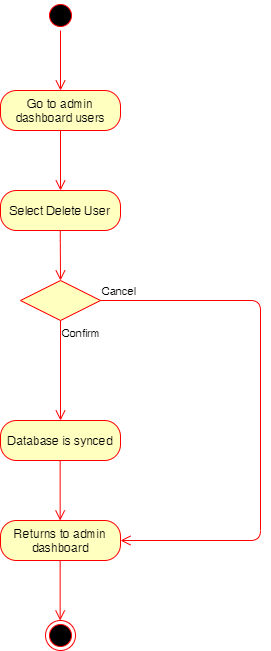

The diagram above was exported from draw.io. Its source (the exported page's mxGraphModel, read from the mxfile embedded in the PNG):
<mxGraphModel dx="1422" dy="705" grid="1" gridSize="10" guides="1" tooltips="1" connect="1" arrows="1" fold="1" page="1" pageScale="1" pageWidth="850" pageHeight="1100" math="0" shadow="0">
  <root>
    <mxCell id="0" />
    <mxCell id="1" parent="0" />
    <mxCell id="IguihdEKFHdn792v3mgO-1" value="" style="ellipse;html=1;shape=startState;fillColor=#000000;strokeColor=#ff0000;" vertex="1" parent="1">
      <mxGeometry x="425" y="30" width="30" height="30" as="geometry" />
    </mxCell>
    <mxCell id="IguihdEKFHdn792v3mgO-2" value="" style="edgeStyle=orthogonalEdgeStyle;html=1;verticalAlign=bottom;endArrow=open;endSize=8;strokeColor=#ff0000;" edge="1" parent="1" source="IguihdEKFHdn792v3mgO-1">
      <mxGeometry relative="1" as="geometry">
        <mxPoint x="440" y="120" as="targetPoint" />
      </mxGeometry>
    </mxCell>
    <mxCell id="IguihdEKFHdn792v3mgO-3" value="Go to admin dashboard users" style="rounded=1;whiteSpace=wrap;html=1;arcSize=40;fontColor=#000000;fillColor=#ffffc0;strokeColor=#ff0000;" vertex="1" parent="1">
      <mxGeometry x="380" y="120" width="120" height="40" as="geometry" />
    </mxCell>
    <mxCell id="IguihdEKFHdn792v3mgO-4" value="" style="edgeStyle=orthogonalEdgeStyle;html=1;verticalAlign=bottom;endArrow=open;endSize=8;strokeColor=#ff0000;" edge="1" parent="1" source="IguihdEKFHdn792v3mgO-3">
      <mxGeometry relative="1" as="geometry">
        <mxPoint x="440" y="220" as="targetPoint" />
      </mxGeometry>
    </mxCell>
    <mxCell id="IguihdEKFHdn792v3mgO-5" value="Select Delete User" style="rounded=1;whiteSpace=wrap;html=1;arcSize=40;fontColor=#000000;fillColor=#ffffc0;strokeColor=#ff0000;" vertex="1" parent="1">
      <mxGeometry x="380" y="220" width="120" height="40" as="geometry" />
    </mxCell>
    <mxCell id="IguihdEKFHdn792v3mgO-9" value="Database is synced" style="rounded=1;whiteSpace=wrap;html=1;arcSize=40;fontColor=#000000;fillColor=#ffffc0;strokeColor=#ff0000;" vertex="1" parent="1">
      <mxGeometry x="380" y="450" width="120" height="40" as="geometry" />
    </mxCell>
    <mxCell id="IguihdEKFHdn792v3mgO-10" value="Returns to admin dashboard" style="rounded=1;whiteSpace=wrap;html=1;arcSize=40;fontColor=#000000;fillColor=#ffffc0;strokeColor=#ff0000;" vertex="1" parent="1">
      <mxGeometry x="380" y="550" width="120" height="40" as="geometry" />
    </mxCell>
    <mxCell id="IguihdEKFHdn792v3mgO-11" value="" style="edgeStyle=orthogonalEdgeStyle;html=1;verticalAlign=bottom;endArrow=open;endSize=8;strokeColor=#ff0000;" edge="1" parent="1">
      <mxGeometry relative="1" as="geometry">
        <mxPoint x="439.65999999999985" y="550" as="targetPoint" />
        <mxPoint x="439.65999999999985" y="490" as="sourcePoint" />
      </mxGeometry>
    </mxCell>
    <mxCell id="IguihdEKFHdn792v3mgO-12" value="" style="ellipse;html=1;shape=endState;fillColor=#000000;strokeColor=#ff0000;" vertex="1" parent="1">
      <mxGeometry x="425" y="650" width="30" height="30" as="geometry" />
    </mxCell>
    <mxCell id="IguihdEKFHdn792v3mgO-13" value="" style="edgeStyle=orthogonalEdgeStyle;html=1;verticalAlign=bottom;endArrow=open;endSize=8;strokeColor=#ff0000;" edge="1" parent="1">
      <mxGeometry relative="1" as="geometry">
        <mxPoint x="439.65999999999985" y="650" as="targetPoint" />
        <mxPoint x="439.65999999999985" y="590" as="sourcePoint" />
      </mxGeometry>
    </mxCell>
    <mxCell id="IguihdEKFHdn792v3mgO-17" value="" style="rhombus;whiteSpace=wrap;html=1;fillColor=#ffffc0;strokeColor=#ff0000;" vertex="1" parent="1">
      <mxGeometry x="400" y="310" width="80" height="40" as="geometry" />
    </mxCell>
    <mxCell id="IguihdEKFHdn792v3mgO-18" value="Cancel" style="edgeStyle=orthogonalEdgeStyle;html=1;align=left;verticalAlign=bottom;endArrow=open;endSize=8;strokeColor=#ff0000;" edge="1" parent="1" source="IguihdEKFHdn792v3mgO-17" target="IguihdEKFHdn792v3mgO-10">
      <mxGeometry x="-1" relative="1" as="geometry">
        <mxPoint x="540" y="510" as="targetPoint" />
        <Array as="points">
          <mxPoint x="640" y="330" />
          <mxPoint x="640" y="570" />
        </Array>
      </mxGeometry>
    </mxCell>
    <mxCell id="IguihdEKFHdn792v3mgO-19" value="Confirm" style="edgeStyle=orthogonalEdgeStyle;html=1;align=left;verticalAlign=top;endArrow=open;endSize=8;strokeColor=#ff0000;" edge="1" parent="1" source="IguihdEKFHdn792v3mgO-17">
      <mxGeometry x="-1" relative="1" as="geometry">
        <mxPoint x="440" y="450" as="targetPoint" />
        <Array as="points" />
      </mxGeometry>
    </mxCell>
    <mxCell id="IguihdEKFHdn792v3mgO-20" value="" style="edgeStyle=orthogonalEdgeStyle;html=1;verticalAlign=bottom;endArrow=open;endSize=8;strokeColor=#ff0000;" edge="1" parent="1">
      <mxGeometry relative="1" as="geometry">
        <mxPoint x="440" y="310" as="targetPoint" />
        <mxPoint x="439.79999999999995" y="260" as="sourcePoint" />
        <Array as="points">
          <mxPoint x="440" y="270" />
          <mxPoint x="440" y="270" />
        </Array>
      </mxGeometry>
    </mxCell>
  </root>
</mxGraphModel>